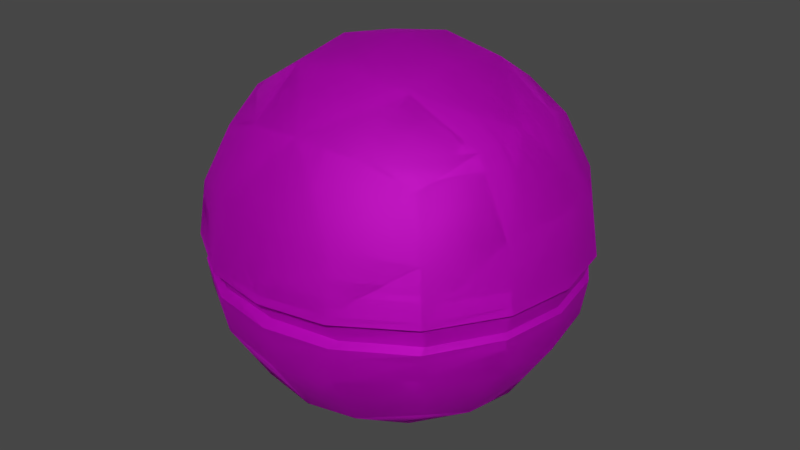# Source: loomballs.blend  (saved by Blender 3.4.6; exported with 4.5.12 LTS)
import bpy
from mathutils import Matrix  # noqa: F401  (used for matrix-valued properties, if any)

bpy.ops.wm.read_factory_settings(use_empty=True)
scene = bpy.context.scene
scene.name = 'Scene'

# ---- collections
col_loomball = bpy.data.collections.new('Loomball'); scene.collection.children.link(col_loomball)
col_loomball2 = bpy.data.collections.new('Loomball2'); scene.collection.children.link(col_loomball2)
col_loomball3 = bpy.data.collections.new('Loomball3'); scene.collection.children.link(col_loomball3)
col_reference = bpy.data.collections.new('Reference'); scene.collection.children.link(col_reference)
col_bake_collection = bpy.data.collections.new('Bake collection'); scene.collection.children.link(col_bake_collection)
col_player = bpy.data.collections.new('player')  # instanced only; not linked into the scene

# ---- images (referenced by path relative to the original .blend; pixels are not part of the script)
import os
ASSET_DIR = os.environ.get("B2B_ASSET_DIR", "")  # directory of the original .blend (textures are referenced by path, not embedded)
HERE = os.path.dirname(os.path.abspath(__file__))  # packed textures are extracted next to this script under _unpacked/

def load_image(name, relpath, width, height, colorspace="sRGB"):
    """Load a texture the original file referenced (path relative to the .blend, or extracted next to this script)."""
    p = next((c for c in (os.path.join(HERE, relpath), os.path.join(ASSET_DIR, relpath)) if relpath and os.path.exists(c)), "")
    if p:
        img = bpy.data.images.load(p, check_existing=True)
        img.name = name
    else:  # same state as the original file: an image datablock whose file is absent (Cycles renders it pink)
        img = bpy.data.images.new(name, width, height)
        img.source = "FILE"
        img.filepath = "//" + (relpath or name)
    img.colorspace_settings.name = colorspace
    return img
img_layer_dummy = load_image('LAYER_DUMMY', 'textures/LAYER_DUMMY.png', 1024, 1024, 'sRGB')
img_tex_loomball_layer1 = load_image('tex_loomball_layer1', 'textures/tex_loomball_layer1.png', 1024, 1024, 'sRGB')
img_tex_loomball_layer0 = load_image('tex_loomball_layer0', 'textures/tex_loomball_layer0.png', 1024, 1024, 'sRGB')
img_tex_loomball2_layer0 = load_image('tex_loomball2_layer0', 'textures/tex_loomball2_layer0.png', 1024, 1024, 'sRGB')
img_tex_loomball2_layer1 = load_image('tex_loomball2_layer1', 'textures/tex_loomball2_layer1.png', 1024, 1024, 'sRGB')
img_tex_loomball3_layer0 = load_image('tex_loomball3_layer0', 'textures/tex_loomball3_layer0.png', 1024, 1024, 'sRGB')
img_tex_loomball3_layer1 = load_image('tex_loomball3_layer1', 'textures/tex_loomball3_layer1.png', 1024, 1024, 'sRGB')
img_tex_loomball3_layer2 = load_image('tex_loomball3_layer2', 'textures/tex_loomball3_layer2.png', 1024, 1024, 'sRGB')

# ---- materials (node trees are filled in below, after node groups)
mat_material_001 = bpy.data.materials.new('Material.001')
mat_material_001.use_transparent_shadow = False
mat_material_002 = bpy.data.materials.new('Material.002')
mat_material_002.use_transparent_shadow = False
mat_material_003 = bpy.data.materials.new('Material.003')
mat_material_003.use_transparent_shadow = False

# ---- node groups
ng_auto_smooth = bpy.data.node_groups.new('Auto Smooth', 'GeometryNodeTree')
_s = ng_auto_smooth.interface.new_socket(name='Geometry', in_out='OUTPUT', socket_type='NodeSocketGeometry')
_s = ng_auto_smooth.interface.new_socket(name='Geometry', in_out='INPUT', socket_type='NodeSocketGeometry')
_s = ng_auto_smooth.interface.new_socket(name='Angle', in_out='INPUT', socket_type='NodeSocketFloat')
_s.subtype = 'ANGLE'
_s.min_value = 0.0
_s.max_value = 3.142
ng_auto_smooth.is_modifier = True
_N = ng_auto_smooth.nodes; _L = ng_auto_smooth.links
n0 = _N.new('NodeGroupOutput'); n0.name = 'Group Output'; n0.location = (480, -100)
n1 = _N.new('NodeGroupInput'); n1.name = 'Group Input'; n1.location = (-420, -300)
n2 = _N.new('NodeGroupInput'); n2.name = 'Group Input.001'; n2.location = (-60, -100)
n3 = _N.new('GeometryNodeSetShadeSmooth'); n3.name = 'Set Shade Smooth'; n3.location = (120, -100)
n3.domain = 'EDGE'
n4 = _N.new('GeometryNodeSetShadeSmooth'); n4.name = 'Set Shade Smooth.001'; n4.location = (300, -100)
n5 = _N.new('GeometryNodeInputMeshEdgeAngle'); n5.name = 'Edge Angle'; n5.location = (-420, -220)
n6 = _N.new('GeometryNodeInputEdgeSmooth'); n6.name = 'Is Edge Smooth'; n6.location = (-60, -160)
n7 = _N.new('GeometryNodeInputShadeSmooth'); n7.name = 'Is Face Smooth'; n7.location = (-240, -340)
n8 = _N.new('FunctionNodeBooleanMath'); n8.name = 'Boolean Math'; n8.location = (-60, -220)
n9 = _N.new('FunctionNodeCompare'); n9.name = 'Compare'; n9.location = (-240, -180)
n9.operation = 'LESS_EQUAL'
_L.new(n5.outputs[0], n9.inputs[0])
_L.new(n4.outputs[0], n0.inputs[0])
_L.new(n1.outputs[1], n9.inputs[1])
_L.new(n9.outputs[0], n8.inputs[0])
_L.new(n7.outputs[0], n8.inputs[1])
_L.new(n2.outputs[0], n3.inputs[0])
_L.new(n6.outputs[0], n3.inputs[1])
_L.new(n3.outputs[0], n4.inputs[0])
_L.new(n8.outputs[0], n3.inputs[2])
n0.is_active_output = True

# ---- material node trees
mat_material_001.use_nodes = True; mat_material_001.node_tree.nodes.clear()
_N = mat_material_001.node_tree.nodes; _L = mat_material_001.node_tree.links
n0 = _N.new('ShaderNodeTexImage'); n0.name = 'LAYER_DUMMY'; n0.location = (-95, -618)
n0.label = 'Dummy Image'
n0.mute = True
n0.hide = True
n0.image = img_layer_dummy
n1 = _N.new('ShaderNodeMixRGB'); n1.name = 'LAYER_MIX'; n1.location = (-605, 207)
n2 = _N.new('ShaderNodeMath'); n2.name = 'LAYER_MULT'; n2.location = (-605, 37)
n2.operation = 'MULTIPLY'
n2.inputs[1].default_value = 1.0
n3 = _N.new('ShaderNodeMath'); n3.name = 'LAYER_MASK'; n3.location = (-605, -113)
n3.label = 'Mask'
n3.hide = True
n3.operation = 'MULTIPLY'
n3.inputs[1].default_value = 1.0
n4 = _N.new('ShaderNodeMath'); n4.name = 'LAYER_ADD'; n4.location = (-605, 362)
n4.use_clamp = True
n4.inputs[0].default_value = 0.0
n5 = _N.new('ShaderNodeMixRGB'); n5.name = 'LAYER_MIX.001'; n5.location = (-425, 207)
n5.blend_type = 'DARKEN'
n6 = _N.new('ShaderNodeMath'); n6.name = 'LAYER_MULT.001'; n6.location = (-425, 37)
n6.operation = 'MULTIPLY'
n6.inputs[1].default_value = 1.0
n7 = _N.new('ShaderNodeMath'); n7.name = 'LAYER_MASK.001'; n7.location = (-425, -113)
n7.label = 'Mask'
n7.hide = True
n7.operation = 'MULTIPLY'
n7.inputs[1].default_value = 1.0
n8 = _N.new('ShaderNodeTexImage'); n8.name = 'LAYER_IMG.001'; n8.location = (-425, -266)
n8.image = img_tex_loomball_layer1
n9 = _N.new('ShaderNodeMath'); n9.name = 'LAYER_ADD.001'; n9.location = (-425, 362)
n9.use_clamp = True
n10 = _N.new('ShaderNodeTexImage'); n10.name = 'LAYER_IMG'; n10.location = (-605, -266)
n10.image = img_tex_loomball_layer0
n11 = _N.new('ShaderNodeMixShader'); n11.name = 'LAYER_MIX_SHADER'; n11.location = (157, 352)
n12 = _N.new('ShaderNodeBsdfTransparent'); n12.name = 'LAYER_TRANSPARENT'; n12.location = (-171, 292)
n13 = _N.new('ShaderNodeOutputMaterial'); n13.name = 'Material Output'; n13.location = (369, 295)
n14 = _N.new('ShaderNodeBsdfPrincipled'); n14.name = 'LAYER_DIFFUSE'; n14.location = (-95, 207)
n14.distribution = 'GGX'
n14.subsurface_method = 'RANDOM_WALK_SKIN'
n14.inputs[1].default_value = 0.6023
n14.inputs[2].default_value = 0.6818
n14.inputs[3].default_value = 1.45
n14.inputs[27].default_value = (0.0, 0.0, 0.0, 1.0)
n14.inputs[28].default_value = 1.0
_L.new(n12.outputs[0], n11.inputs[1])
_L.new(n14.outputs[0], n11.inputs[2])
_L.new(n2.outputs[0], n1.inputs[0])
_L.new(n3.outputs[0], n2.inputs[0])
_L.new(n10.outputs[0], n1.inputs[2])
_L.new(n10.outputs[1], n3.inputs[0])
_L.new(n2.outputs[0], n4.inputs[1])
_L.new(n6.outputs[0], n5.inputs[0])
_L.new(n7.outputs[0], n6.inputs[0])
_L.new(n8.outputs[0], n5.inputs[2])
_L.new(n8.outputs[1], n7.inputs[0])
_L.new(n6.outputs[0], n9.inputs[1])
_L.new(n1.outputs[0], n5.inputs[1])
_L.new(n4.outputs[0], n9.inputs[0])
_L.new(n14.outputs[0], n13.inputs[0])
_L.new(n5.outputs[0], n14.inputs[0])
_L.new(n9.outputs[0], n11.inputs[0])
n13.is_active_output = True
mat_material_002.use_nodes = True; mat_material_002.node_tree.nodes.clear()
_N = mat_material_002.node_tree.nodes; _L = mat_material_002.node_tree.links
n0 = _N.new('ShaderNodeTexImage'); n0.name = 'LAYER_DUMMY'; n0.location = (-95, -618)
n0.label = 'Dummy Image'
n0.mute = True
n0.hide = True
n0.image = img_layer_dummy
n1 = _N.new('ShaderNodeMixRGB'); n1.name = 'LAYER_MIX'; n1.location = (-785, 207)
n2 = _N.new('ShaderNodeMath'); n2.name = 'LAYER_MULT'; n2.location = (-785, 37)
n2.operation = 'MULTIPLY'
n2.inputs[1].default_value = 1.0
n3 = _N.new('ShaderNodeMath'); n3.name = 'LAYER_MASK'; n3.location = (-785, -113)
n3.label = 'Mask'
n3.hide = True
n3.operation = 'MULTIPLY'
n3.inputs[1].default_value = 1.0
n4 = _N.new('ShaderNodeMath'); n4.name = 'LAYER_ADD'; n4.location = (-785, 362)
n4.use_clamp = True
n4.inputs[0].default_value = 0.0
n5 = _N.new('ShaderNodeMixRGB'); n5.name = 'LAYER_MIX.001'; n5.location = (-425, 207)
n5.blend_type = 'DARKEN'
n6 = _N.new('ShaderNodeMath'); n6.name = 'LAYER_MULT.001'; n6.location = (-425, 37)
n6.operation = 'MULTIPLY'
n6.inputs[1].default_value = 1.0
n7 = _N.new('ShaderNodeMath'); n7.name = 'LAYER_MASK.001'; n7.location = (-425, -113)
n7.label = 'Mask'
n7.hide = True
n7.operation = 'MULTIPLY'
n7.inputs[1].default_value = 1.0
n8 = _N.new('ShaderNodeTexImage'); n8.name = 'LAYER_IMG.001'; n8.location = (-425, -266)
n8.image = img_tex_loomball_layer1
n9 = _N.new('ShaderNodeMath'); n9.name = 'LAYER_ADD.001'; n9.location = (-425, 362)
n9.use_clamp = True
n10 = _N.new('ShaderNodeTexImage'); n10.name = 'LAYER_IMG'; n10.location = (-785, -266)
n10.image = img_tex_loomball2_layer0
n11 = _N.new('ShaderNodeMixShader'); n11.name = 'LAYER_MIX_SHADER'; n11.location = (157, 352)
n12 = _N.new('ShaderNodeBsdfTransparent'); n12.name = 'LAYER_TRANSPARENT'; n12.location = (-171, 292)
n13 = _N.new('ShaderNodeOutputMaterial'); n13.name = 'Material Output'; n13.location = (369, 295)
n14 = _N.new('ShaderNodeBsdfPrincipled'); n14.name = 'LAYER_DIFFUSE'; n14.location = (-95, 207)
n14.distribution = 'GGX'
n14.subsurface_method = 'RANDOM_WALK_SKIN'
n14.inputs[1].default_value = 0.6023
n14.inputs[2].default_value = 0.6818
n14.inputs[3].default_value = 1.45
n14.inputs[27].default_value = (0.0, 0.0, 0.0, 1.0)
n14.inputs[28].default_value = 1.0
n15 = _N.new('ShaderNodeMixRGB'); n15.name = 'LAYER_MIX.003'; n15.location = (-605, 207)
n16 = _N.new('ShaderNodeMath'); n16.name = 'LAYER_MULT.003'; n16.location = (-605, 37)
n16.operation = 'MULTIPLY'
n16.inputs[1].default_value = 1.0
n17 = _N.new('ShaderNodeMath'); n17.name = 'LAYER_MASK.003'; n17.location = (-605, -113)
n17.label = 'Mask'
n17.hide = True
n17.operation = 'MULTIPLY'
n17.inputs[1].default_value = 1.0
n18 = _N.new('ShaderNodeTexImage'); n18.name = 'LAYER_IMG.003'; n18.location = (-605, -266)
n18.image = img_tex_loomball2_layer1
n19 = _N.new('ShaderNodeMath'); n19.name = 'LAYER_ADD.003'; n19.location = (-605, 362)
n19.use_clamp = True
_L.new(n12.outputs[0], n11.inputs[1])
_L.new(n14.outputs[0], n11.inputs[2])
_L.new(n2.outputs[0], n1.inputs[0])
_L.new(n3.outputs[0], n2.inputs[0])
_L.new(n10.outputs[0], n1.inputs[2])
_L.new(n10.outputs[1], n3.inputs[0])
_L.new(n2.outputs[0], n4.inputs[1])
_L.new(n6.outputs[0], n5.inputs[0])
_L.new(n7.outputs[0], n6.inputs[0])
_L.new(n8.outputs[0], n5.inputs[2])
_L.new(n8.outputs[1], n7.inputs[0])
_L.new(n6.outputs[0], n9.inputs[1])
_L.new(n14.outputs[0], n13.inputs[0])
_L.new(n16.outputs[0], n15.inputs[0])
_L.new(n17.outputs[0], n16.inputs[0])
_L.new(n18.outputs[0], n15.inputs[2])
_L.new(n18.outputs[1], n17.inputs[0])
_L.new(n16.outputs[0], n19.inputs[1])
_L.new(n15.outputs[0], n5.inputs[1])
_L.new(n1.outputs[0], n15.inputs[1])
_L.new(n19.outputs[0], n9.inputs[0])
_L.new(n4.outputs[0], n19.inputs[0])
_L.new(n5.outputs[0], n14.inputs[0])
_L.new(n9.outputs[0], n11.inputs[0])
n13.is_active_output = True
mat_material_003.use_nodes = True; mat_material_003.node_tree.nodes.clear()
_N = mat_material_003.node_tree.nodes; _L = mat_material_003.node_tree.links
n0 = _N.new('ShaderNodeTexImage'); n0.name = 'LAYER_DUMMY'; n0.location = (-95, -618)
n0.label = 'Dummy Image'
n0.mute = True
n0.hide = True
n0.image = img_layer_dummy
n1 = _N.new('ShaderNodeMixRGB'); n1.name = 'LAYER_MIX'; n1.location = (-965, 207)
n2 = _N.new('ShaderNodeMath'); n2.name = 'LAYER_MULT'; n2.location = (-965, 37)
n2.operation = 'MULTIPLY'
n2.inputs[1].default_value = 1.0
n3 = _N.new('ShaderNodeMath'); n3.name = 'LAYER_MASK'; n3.location = (-965, -113)
n3.label = 'Mask'
n3.hide = True
n3.operation = 'MULTIPLY'
n3.inputs[1].default_value = 1.0
n4 = _N.new('ShaderNodeMath'); n4.name = 'LAYER_ADD'; n4.location = (-965, 362)
n4.use_clamp = True
n4.inputs[0].default_value = 0.0
n5 = _N.new('ShaderNodeMixRGB'); n5.name = 'LAYER_MIX.001'; n5.location = (-425, 207)
n5.blend_type = 'DARKEN'
n6 = _N.new('ShaderNodeMath'); n6.name = 'LAYER_MULT.001'; n6.location = (-425, 37)
n6.operation = 'MULTIPLY'
n6.inputs[1].default_value = 1.0
n7 = _N.new('ShaderNodeMath'); n7.name = 'LAYER_MASK.001'; n7.location = (-425, -113)
n7.label = 'Mask'
n7.hide = True
n7.operation = 'MULTIPLY'
n7.inputs[1].default_value = 1.0
n8 = _N.new('ShaderNodeTexImage'); n8.name = 'LAYER_IMG.001'; n8.location = (-425, -266)
n8.image = img_tex_loomball_layer1
n9 = _N.new('ShaderNodeMath'); n9.name = 'LAYER_ADD.001'; n9.location = (-425, 362)
n9.use_clamp = True
n10 = _N.new('ShaderNodeTexImage'); n10.name = 'LAYER_IMG'; n10.location = (-965, -266)
n10.image = img_tex_loomball3_layer0
n11 = _N.new('ShaderNodeMixShader'); n11.name = 'LAYER_MIX_SHADER'; n11.location = (157, 352)
n12 = _N.new('ShaderNodeBsdfTransparent'); n12.name = 'LAYER_TRANSPARENT'; n12.location = (-171, 292)
n13 = _N.new('ShaderNodeOutputMaterial'); n13.name = 'Material Output'; n13.location = (369, 295)
n14 = _N.new('ShaderNodeBsdfPrincipled'); n14.name = 'LAYER_DIFFUSE'; n14.location = (-95, 207)
n14.distribution = 'GGX'
n14.subsurface_method = 'RANDOM_WALK_SKIN'
n14.inputs[1].default_value = 0.6023
n14.inputs[2].default_value = 0.6818
n14.inputs[3].default_value = 1.45
n14.inputs[27].default_value = (0.0, 0.0, 0.0, 1.0)
n14.inputs[28].default_value = 1.0
n15 = _N.new('ShaderNodeMixRGB'); n15.name = 'LAYER_MIX.004'; n15.location = (-785, 207)
n16 = _N.new('ShaderNodeMath'); n16.name = 'LAYER_MULT.004'; n16.location = (-785, 37)
n16.operation = 'MULTIPLY'
n16.inputs[1].default_value = 0.5385
n17 = _N.new('ShaderNodeMath'); n17.name = 'LAYER_MASK.004'; n17.location = (-785, -113)
n17.label = 'Mask'
n17.hide = True
n17.operation = 'MULTIPLY'
n17.inputs[1].default_value = 1.0
n18 = _N.new('ShaderNodeTexImage'); n18.name = 'LAYER_IMG.004'; n18.location = (-785, -266)
n18.image = img_tex_loomball3_layer1
n19 = _N.new('ShaderNodeMath'); n19.name = 'LAYER_ADD.004'; n19.location = (-785, 362)
n19.use_clamp = True
n20 = _N.new('ShaderNodeMixRGB'); n20.name = 'LAYER_MIX.003'; n20.location = (-605, 207)
n21 = _N.new('ShaderNodeMath'); n21.name = 'LAYER_MULT.003'; n21.location = (-605, 37)
n21.operation = 'MULTIPLY'
n21.inputs[1].default_value = 1.0
n22 = _N.new('ShaderNodeMath'); n22.name = 'LAYER_MASK.003'; n22.location = (-605, -113)
n22.label = 'Mask'
n22.hide = True
n22.operation = 'MULTIPLY'
n22.inputs[1].default_value = 1.0
n23 = _N.new('ShaderNodeTexImage'); n23.name = 'LAYER_IMG.003'; n23.location = (-605, -266)
n23.image = img_tex_loomball3_layer2
n24 = _N.new('ShaderNodeMath'); n24.name = 'LAYER_ADD.003'; n24.location = (-605, 362)
n24.use_clamp = True
_L.new(n12.outputs[0], n11.inputs[1])
_L.new(n14.outputs[0], n11.inputs[2])
_L.new(n2.outputs[0], n1.inputs[0])
_L.new(n3.outputs[0], n2.inputs[0])
_L.new(n10.outputs[0], n1.inputs[2])
_L.new(n10.outputs[1], n3.inputs[0])
_L.new(n2.outputs[0], n4.inputs[1])
_L.new(n6.outputs[0], n5.inputs[0])
_L.new(n7.outputs[0], n6.inputs[0])
_L.new(n8.outputs[0], n5.inputs[2])
_L.new(n8.outputs[1], n7.inputs[0])
_L.new(n6.outputs[0], n9.inputs[1])
_L.new(n14.outputs[0], n13.inputs[0])
_L.new(n16.outputs[0], n15.inputs[0])
_L.new(n17.outputs[0], n16.inputs[0])
_L.new(n18.outputs[0], n15.inputs[2])
_L.new(n18.outputs[1], n17.inputs[0])
_L.new(n16.outputs[0], n19.inputs[1])
_L.new(n21.outputs[0], n20.inputs[0])
_L.new(n22.outputs[0], n21.inputs[0])
_L.new(n23.outputs[0], n20.inputs[2])
_L.new(n23.outputs[1], n22.inputs[0])
_L.new(n21.outputs[0], n24.inputs[1])
_L.new(n1.outputs[0], n15.inputs[1])
_L.new(n20.outputs[0], n5.inputs[1])
_L.new(n15.outputs[0], n20.inputs[1])
_L.new(n24.outputs[0], n9.inputs[0])
_L.new(n19.outputs[0], n24.inputs[0])
_L.new(n4.outputs[0], n19.inputs[0])
_L.new(n5.outputs[0], n14.inputs[0])
_L.new(n9.outputs[0], n11.inputs[0])
n13.is_active_output = True

# ---- world
world_world = bpy.data.worlds.new('World'); scene.world = world_world
world_world.use_nodes = True; world_world.node_tree.nodes.clear()
_N = world_world.node_tree.nodes; _L = world_world.node_tree.links
n0 = _N.new('ShaderNodeOutputWorld'); n0.name = 'World Output'; n0.location = (300, 300)
n1 = _N.new('ShaderNodeBackground'); n1.name = 'Background'; n1.location = (10, 300)
n1.inputs[0].default_value = (0.05088, 0.05088, 0.05088, 1.0)
_L.new(n1.outputs[0], n0.inputs[0])
n0.is_active_output = True
world_world.color = (0.05088, 0.05088, 0.05088)
world_world.use_sun_shadow = False
world_world.sun_shadow_jitter_overblur = 0.0

# ---- meshes
me_roundcube = bpy.data.meshes.new('Roundcube')
me_roundcube.from_pydata([(0.0, 0.9192, -0.9192), (-0.3753, 0.8801, -0.8801), (0.0, 1.216, -0.4596), (-0.4401, 1.141, -0.4401), (0.0, 1.3, 0.0), (-0.4729, 1.143, -0.03267), (0.0, 1.216, 0.4596), (-0.4401, 1.141, 0.4401), (-0.7506, 0.7506, -0.7506), (-0.8801, 0.3753, -0.8801), (-0.9192, 0.0, -0.9192), (-0.8801, 0.8801, -0.3753), (-1.141, 0.4401, -0.4401), (-1.216, 0.0, -0.4596), (-0.9192, 0.9192, 0.0), (-1.184, 0.4319, -0.03267), (-1.3, 0.0, 0.0), (0.0, -1.29, 0.05408), (-0.8801, 0.8801, 0.3753), (-1.141, 0.4401, 0.4401), (-1.216, 0.0, 0.4596), (-1.207, -0.4573, 0.05178), (-0.4573, -1.207, 0.05178), (-0.9146, -0.9146, 0.04416), (-1.169, -0.4472, -0.2593), (-0.4472, -1.169, -0.2593), (-0.8944, -0.8944, -0.2401), (0.0, -1.247, -0.2651), (-0.4669, -1.117, -0.1504), (-0.8927, -0.8517, -0.1504), (-1.158, -0.426, -0.1504), (0.0, 0.0, -1.3), (-0.4596, 0.0, -1.216), (0.0, 0.4596, -1.216), (-0.4401, 0.4401, -1.141), (-1.216, -0.4596, 0.0), (0.0, 0.9192, 0.9192), (-0.3753, 0.8801, 0.8801), (-0.7506, 0.7506, 0.7506), (-0.905, -0.864, -0.03274), (0.0, 0.4596, 1.216), (-0.4401, 0.4401, 1.141), (-0.8801, 0.3753, 0.8801), (0.0, 0.0, 1.3), (-0.4596, 0.0, 1.216), (-0.9192, 0.0, 0.9192), (-0.4596, -1.216, 0.0), (0.0, -1.216, -0.03257), (0.0, -1.188, -0.1505), (-1.18, -0.4502, -0.1831), (-0.4502, -1.18, -0.1831), (-0.9004, -0.9004, -0.1831), (0.0, -1.26, -0.1831), (-0.8801, -0.3753, 0.8801), (-0.4401, -0.4401, 1.141), (0.0, -0.4596, 1.216), (0.0, 1.26, -0.1831), (-0.9004, 0.9004, -0.1831), (-1.26, 0.0, -0.1831), (-0.7506, -0.7506, 0.7506), (-0.3753, -0.8801, 0.8801), (-0.4502, 1.18, -0.1831), (-1.18, 0.4502, -0.1831), (0.0, -0.9192, 0.9192), (-0.4401, -0.4401, -1.141), (0.0, 1.188, -0.1505), (0.0, 1.216, -0.03257), (-0.4596, 1.216, 0.0), (-0.905, 0.864, -0.03274), (-1.216, 0.4596, 0.0), (-1.262, 1.144e-09, -0.03258), (0.0, -0.4596, -1.216), (-1.141, -0.4401, 0.4401), (-0.8801, -0.8801, 0.3753), (-1.184, -0.4319, -0.03267), (-1.233, 1.144e-09, -0.1505), (-1.158, 0.426, -0.1504), (-0.8927, 0.8517, -0.1504), (-0.4669, 1.117, -0.1504), (-0.9192, -0.9192, 0.0), (-1.141, -0.4401, -0.4401), (-0.8801, -0.8801, -0.3753), (-0.8801, -0.3753, -0.8801), (0.0, 1.247, -0.2651), (-0.8944, 0.8944, -0.2401), (-1.247, 0.0, -0.2651), (-0.7506, -0.7506, -0.7506), (-0.4401, -1.141, 0.4401), (-0.4472, 1.169, -0.2593), (-1.169, 0.4472, -0.2593), (0.0, -1.216, 0.4596), (-0.4729, -1.143, -0.03267), (-0.9146, 0.9146, 0.04416), (-1.29, 0.0, 0.05408), (0.0, -1.3, 0.0), (-0.4573, 1.207, 0.05178), (-1.207, 0.4573, 0.05178), (-0.4401, -1.141, -0.4401), (0.0, -1.216, -0.4596), (0.0, 1.29, 0.05408), (-0.3753, -0.8801, -0.8801), (0.0, -0.9192, -0.9192)], [], [(0, 1, 3, 2), (1, 8, 11, 3), (65, 78, 5, 66), (78, 77, 68, 5), (95, 92, 18, 7), (95, 99, 4, 67), (7, 18, 38, 37), (8, 9, 12, 11), (9, 10, 13, 12), (77, 76, 15, 68), (76, 75, 70, 15), (92, 96, 19, 18), (96, 93, 20, 19), (18, 19, 42, 38), (19, 20, 45, 42), (46, 22, 23, 79), (87, 22, 17, 90), (79, 23, 21, 35), (35, 21, 93, 16), (80, 24, 85, 13), (31, 32, 34, 33), (32, 10, 9, 34), (33, 34, 1, 0), (34, 9, 8, 1), (36, 37, 41, 40), (37, 38, 42, 41), (81, 26, 24, 80), (40, 41, 44, 43), (41, 42, 45, 44), (97, 25, 26, 81), (98, 27, 25, 97), (28, 50, 52, 48), (29, 51, 50, 28), (30, 49, 51, 29), (75, 58, 49, 30), (74, 35, 16, 70), (91, 46, 79, 39), (39, 79, 35, 74), (47, 94, 46, 91), (7, 37, 36, 6), (27, 52, 50, 25), (25, 50, 51, 26), (26, 51, 49, 24), (24, 49, 58, 85), (89, 85, 58, 62), (84, 89, 62, 57), (88, 84, 57, 61), (83, 88, 61, 56), (66, 5, 67, 4), (68, 15, 69, 14), (87, 90, 63, 60), (54, 44, 45, 53), (5, 68, 14, 67), (15, 70, 16, 69), (55, 43, 44, 54), (60, 54, 53, 59), (63, 55, 54, 60), (64, 100, 86, 82), (71, 101, 100, 64), (32, 64, 82, 10), (75, 76, 62, 58), (76, 77, 57, 62), (77, 78, 61, 57), (78, 65, 56, 61), (31, 71, 64, 32), (72, 53, 45, 20), (73, 59, 53, 72), (21, 72, 20, 93), (23, 73, 72, 21), (30, 74, 70, 75), (2, 3, 88, 83), (3, 11, 84, 88), (11, 12, 89, 84), (12, 13, 85, 89), (29, 39, 74, 30), (82, 80, 13, 10), (86, 81, 80, 82), (87, 60, 59, 73), (22, 46, 94, 17), (22, 87, 73, 23), (28, 91, 39, 29), (48, 47, 91, 28), (100, 97, 81, 86), (69, 16, 93, 96), (14, 69, 96, 92), (7, 6, 99, 95), (67, 14, 92, 95), (101, 98, 97, 100)])
me_roundcube.polygons.foreach_set('use_smooth', [True] * 88)
_uv = me_roundcube.uv_layers.new(name='UVMap')
_uv.uv.foreach_set('vector', [0.7159, 0.6349, 0.6605, 0.5766, 0.5725, 0.6234, 0.6112, 0.7063, 0.6605, 0.5766, 0.6051, 0.5208, 0.5334, 0.538, 0.5725, 0.6234, 0.974, 0.7644, 0.9487, 0.6759, 0.926, 0.682, 0.9515, 0.7717, 0.9487, 0.6759, 0.9302, 0.58, 0.9073, 0.5836, 0.926, 0.682, 0.1815, 0.1213, 0.1233, 0.2067, 0.1754, 0.2375, 0.2419, 0.1687, 0.1815, 0.1213, 0.2368, 0.04114, 0.2266, 0.03393, 0.1727, 0.1151, 0.2419, 0.1687, 0.1754, 0.2375, 0.2383, 0.2775, 0.3095, 0.244, 0.6051, 0.5208, 0.622, 0.449, 0.5319, 0.4464, 0.5334, 0.538, 0.622, 0.449, 0.6343, 0.3842, 0.5414, 0.3676, 0.5319, 0.4464, 0.9302, 0.58, 0.9182, 0.483, 0.8947, 0.4843, 0.9073, 0.5836, 0.9182, 0.483, 0.9147, 0.3988, 0.8911, 0.3988, 0.8947, 0.4843, 0.1233, 0.2067, 0.07816, 0.2986, 0.146, 0.3231, 0.1754, 0.2375, 0.07816, 0.2986, 0.05362, 0.3854, 0.1294, 0.3987, 0.146, 0.3231, 0.1754, 0.2375, 0.146, 0.3231, 0.2302, 0.3504, 0.2383, 0.2775, 0.146, 0.3231, 0.1294, 0.3987, 0.2199, 0.4147, 0.2302, 0.3504, 0.07341, 0.6802, 0.08374, 0.6773, 0.0582, 0.5773, 0.04987, 0.5788, 0.1568, 0.6534, 0.08374, 0.6773, 0.1084, 0.7716, 0.1992, 0.7385, 0.04987, 0.5788, 0.0582, 0.5773, 0.04709, 0.4754, 0.03659, 0.4755, 0.03659, 0.4755, 0.04709, 0.4754, 0.05362, 0.3854, 0.04239, 0.3835, 0.5599, 0.2904, 0.5284, 0.278, 0.5046, 0.361, 0.5414, 0.3676, 0.8391, 0.4209, 0.7325, 0.4018, 0.7092, 0.4869, 0.798, 0.532, 0.7325, 0.4018, 0.6343, 0.3842, 0.622, 0.449, 0.7092, 0.4869, 0.798, 0.532, 0.7092, 0.4869, 0.6605, 0.5766, 0.7159, 0.6349, 0.7092, 0.4869, 0.622, 0.449, 0.6051, 0.5208, 0.6605, 0.5766, 0.3826, 0.209, 0.3095, 0.244, 0.3243, 0.3446, 0.4225, 0.3334, 0.3095, 0.244, 0.2383, 0.2775, 0.2302, 0.3504, 0.3243, 0.3446, 0.593, 0.2049, 0.5724, 0.1915, 0.5284, 0.278, 0.5599, 0.2904, 0.4225, 0.3334, 0.3243, 0.3446, 0.317, 0.4317, 0.4225, 0.4503, 0.3243, 0.3446, 0.2302, 0.3504, 0.2199, 0.4147, 0.317, 0.4317, 0.6593, 0.1384, 0.6327, 0.1159, 0.5724, 0.1915, 0.593, 0.2049, 0.7243, 0.07411, 0.6911, 0.04523, 0.6327, 0.1159, 0.6593, 0.1384, 0.607, 0.1059, 0.6213, 0.1067, 0.6768, 0.03383, 0.6614, 0.02601, 0.5518, 0.1851, 0.563, 0.1854, 0.6213, 0.1067, 0.607, 0.1059, 0.5054, 0.2719, 0.5146, 0.2725, 0.563, 0.1854, 0.5518, 0.1851, 0.4799, 0.3566, 0.4881, 0.358, 0.5146, 0.2725, 0.5054, 0.2719, 0.02601, 0.4728, 0.03659, 0.4755, 0.04239, 0.3835, 0.03252, 0.3817, 0.05775, 0.6752, 0.07341, 0.6802, 0.04987, 0.5788, 0.03764, 0.5749, 0.03764, 0.5749, 0.04987, 0.5788, 0.03659, 0.4755, 0.02601, 0.4728, 0.07568, 0.7758, 0.09637, 0.7748, 0.07341, 0.6802, 0.05775, 0.6752, 0.2419, 0.1687, 0.3095, 0.244, 0.3826, 0.209, 0.3109, 0.1032, 0.6911, 0.04523, 0.6768, 0.03383, 0.6213, 0.1067, 0.6327, 0.1159, 0.6327, 0.1159, 0.6213, 0.1067, 0.563, 0.1854, 0.5724, 0.1915, 0.5724, 0.1915, 0.563, 0.1854, 0.5146, 0.2725, 0.5284, 0.278, 0.5284, 0.278, 0.5146, 0.2725, 0.4881, 0.358, 0.5046, 0.361, 0.4981, 0.4471, 0.5046, 0.361, 0.4881, 0.358, 0.4833, 0.4474, 0.5094, 0.5434, 0.4981, 0.4471, 0.4833, 0.4474, 0.4985, 0.5459, 0.5398, 0.6353, 0.5094, 0.5434, 0.4985, 0.5459, 0.5259, 0.64, 0.5701, 0.7219, 0.5398, 0.6353, 0.5259, 0.64, 0.5527, 0.7276, 0.2074, 0.02601, 0.1563, 0.1144, 0.1727, 0.1151, 0.2266, 0.03393, 0.1032, 0.2019, 0.05746, 0.2939, 0.06831, 0.295, 0.116, 0.2024, 0.1568, 0.6534, 0.1992, 0.7385, 0.3027, 0.6634, 0.246, 0.6056, 0.2941, 0.5161, 0.317, 0.4317, 0.2199, 0.4147, 0.2077, 0.4786, 0.1563, 0.1144, 0.1032, 0.2019, 0.116, 0.2024, 0.1727, 0.1151, 0.05746, 0.2939, 0.03252, 0.3817, 0.04239, 0.3835, 0.06831, 0.295, 0.3826, 0.5602, 0.4225, 0.4503, 0.317, 0.4317, 0.2941, 0.5161, 0.246, 0.6056, 0.2941, 0.5161, 0.2077, 0.4786, 0.1904, 0.5498, 0.3027, 0.6634, 0.3826, 0.5602, 0.2941, 0.5161, 0.246, 0.6056, 0.7401, 0.3138, 0.7256, 0.2129, 0.6543, 0.246, 0.6452, 0.3192, 0.8391, 0.3024, 0.7978, 0.1773, 0.7256, 0.2129, 0.7401, 0.3138, 0.7325, 0.4018, 0.7401, 0.3138, 0.6452, 0.3192, 0.6343, 0.3842, 0.4799, 0.3566, 0.4745, 0.4448, 0.4833, 0.4474, 0.4881, 0.358, 0.4745, 0.4448, 0.4879, 0.5423, 0.4985, 0.5459, 0.4833, 0.4474, 0.4879, 0.5423, 0.5122, 0.6358, 0.5259, 0.64, 0.4985, 0.5459, 0.5122, 0.6358, 0.5355, 0.7296, 0.5527, 0.7276, 0.5259, 0.64, 0.8391, 0.4209, 0.8391, 0.3024, 0.7401, 0.3138, 0.7325, 0.4018, 0.1192, 0.4755, 0.2077, 0.4786, 0.2199, 0.4147, 0.1294, 0.3987, 0.1177, 0.566, 0.1904, 0.5498, 0.2077, 0.4786, 0.1192, 0.4755, 0.04709, 0.4754, 0.1192, 0.4755, 0.1294, 0.3987, 0.05362, 0.3854, 0.0582, 0.5773, 0.1177, 0.566, 0.1192, 0.4755, 0.04709, 0.4754, 0.9182, 0.3146, 0.8947, 0.3134, 0.8911, 0.3988, 0.9147, 0.3988, 0.6112, 0.7063, 0.5725, 0.6234, 0.5398, 0.6353, 0.5701, 0.7219, 0.5725, 0.6234, 0.5334, 0.538, 0.5094, 0.5434, 0.5398, 0.6353, 0.5334, 0.538, 0.5319, 0.4464, 0.4981, 0.4471, 0.5094, 0.5434, 0.5319, 0.4464, 0.5414, 0.3676, 0.5046, 0.361, 0.4981, 0.4471, 0.9302, 0.2177, 0.9073, 0.2141, 0.8947, 0.3134, 0.9182, 0.3146, 0.6452, 0.3192, 0.5599, 0.2904, 0.5414, 0.3676, 0.6343, 0.3842, 0.6543, 0.246, 0.593, 0.2049, 0.5599, 0.2904, 0.6452, 0.3192, 0.1568, 0.6534, 0.246, 0.6056, 0.1904, 0.5498, 0.1177, 0.566, 0.08374, 0.6773, 0.07341, 0.6802, 0.09637, 0.7748, 0.1084, 0.7716, 0.08374, 0.6773, 0.1568, 0.6534, 0.1177, 0.566, 0.0582, 0.5773, 0.9487, 0.1217, 0.926, 0.1157, 0.9073, 0.2141, 0.9302, 0.2177, 0.974, 0.03328, 0.9515, 0.02601, 0.926, 0.1157, 0.9487, 0.1217, 0.7256, 0.2129, 0.6593, 0.1384, 0.593, 0.2049, 0.6543, 0.246, 0.06831, 0.295, 0.04239, 0.3835, 0.05362, 0.3854, 0.07816, 0.2986, 0.116, 0.2024, 0.06831, 0.295, 0.07816, 0.2986, 0.1233, 0.2067, 0.2419, 0.1687, 0.3109, 0.1032, 0.2368, 0.04114, 0.1815, 0.1213, 0.1727, 0.1151, 0.116, 0.2024, 0.1233, 0.2067, 0.1815, 0.1213, 0.7978, 0.1773, 0.7243, 0.07411, 0.6593, 0.1384, 0.7256, 0.2129])
me_roundcube.materials.append(mat_material_001)
me_roundcube.update()
me_roundcube_003 = bpy.data.meshes.new('Roundcube.003')
me_roundcube_003.from_pydata([(0.0, 0.9192, -0.9192), (-0.3753, 0.8801, -0.8801), (0.0, 1.216, -0.4596), (-0.4401, 1.141, -0.4401), (0.0, 1.3, 0.0), (-0.4729, 1.143, -0.03267), (0.0, 1.216, 0.4596), (-0.4401, 1.141, 0.4401), (-0.7506, 0.7506, -0.7506), (-0.8801, 0.3753, -0.8801), (-0.9192, 0.0, -0.9192), (-0.8801, 0.8801, -0.3753), (-1.141, 0.4401, -0.4401), (-1.216, 0.0, -0.4596), (-0.9192, 0.9192, 0.0), (-1.184, 0.4319, -0.03267), (-1.3, 0.0, 0.0), (0.0, -1.29, 0.05408), (-0.8801, 0.8801, 0.3753), (-1.141, 0.4401, 0.4401), (-1.216, 0.0, 0.4596), (-1.207, -0.4573, 0.05178), (-0.4573, -1.207, 0.05178), (-0.9146, -0.9146, 0.04416), (-1.169, -0.4472, -0.2593), (-0.4472, -1.169, -0.2593), (-0.8944, -0.8944, -0.2401), (0.0, -1.247, -0.2651), (-0.4669, -1.117, -0.1504), (-0.8927, -0.8517, -0.1504), (-1.158, -0.426, -0.1504), (0.0, 0.0, -1.3), (-0.4596, 0.0, -1.216), (0.0, 0.4596, -1.216), (-0.4401, 0.4401, -1.141), (-1.216, -0.4596, 0.0), (0.0, 0.9192, 0.9192), (-0.3753, 0.8801, 0.8801), (-0.7506, 0.7506, 0.7506), (-0.905, -0.864, -0.03274), (0.0, 0.4596, 1.216), (-0.4401, 0.4401, 1.141), (-0.8801, 0.3753, 0.8801), (0.0, 0.0, 1.3), (-0.4596, 0.0, 1.216), (-0.9192, 0.0, 0.9192), (-0.4596, -1.216, 0.0), (0.0, -1.216, -0.03257), (0.0, -1.188, -0.1505), (-1.18, -0.4502, -0.1831), (-0.4502, -1.18, -0.1831), (-0.9004, -0.9004, -0.1831), (0.0, -1.26, -0.1831), (-0.8801, -0.3753, 0.8801), (-0.4401, -0.4401, 1.141), (0.0, -0.4596, 1.216), (0.0, 1.26, -0.1831), (-0.9004, 0.9004, -0.1831), (-1.26, 0.0, -0.1831), (-0.7506, -0.7506, 0.7506), (-0.3753, -0.8801, 0.8801), (-0.4502, 1.18, -0.1831), (-1.18, 0.4502, -0.1831), (0.0, -0.9192, 0.9192), (-0.4401, -0.4401, -1.141), (0.0, 1.188, -0.1505), (0.0, 1.216, -0.03257), (-0.4596, 1.216, 0.0), (-0.905, 0.864, -0.03274), (-1.216, 0.4596, 0.0), (-1.262, 1.144e-09, -0.03258), (0.0, -0.4596, -1.216), (-1.141, -0.4401, 0.4401), (-0.8801, -0.8801, 0.3753), (-1.184, -0.4319, -0.03267), (-1.233, 1.144e-09, -0.1505), (-1.158, 0.426, -0.1504), (-0.8927, 0.8517, -0.1504), (-0.4669, 1.117, -0.1504), (-0.9192, -0.9192, 0.0), (-1.141, -0.4401, -0.4401), (-0.8801, -0.8801, -0.3753), (-0.8801, -0.3753, -0.8801), (0.0, 1.247, -0.2651), (-0.8944, 0.8944, -0.2401), (-1.247, 0.0, -0.2651), (-0.7506, -0.7506, -0.7506), (-0.4401, -1.141, 0.4401), (-0.4472, 1.169, -0.2593), (-1.169, 0.4472, -0.2593), (0.0, -1.216, 0.4596), (-0.4729, -1.143, -0.03267), (-0.9146, 0.9146, 0.04416), (-1.29, 0.0, 0.05408), (0.0, -1.3, 0.0), (-0.4573, 1.207, 0.05178), (-1.207, 0.4573, 0.05178), (-0.4401, -1.141, -0.4401), (0.0, -1.216, -0.4596), (0.0, 1.29, 0.05408), (-0.3753, -0.8801, -0.8801), (0.0, -0.9192, -0.9192)], [], [(0, 1, 3, 2), (1, 8, 11, 3), (65, 78, 5, 66), (78, 77, 68, 5), (95, 92, 18, 7), (95, 99, 4, 67), (7, 18, 38, 37), (8, 9, 12, 11), (9, 10, 13, 12), (77, 76, 15, 68), (76, 75, 70, 15), (92, 96, 19, 18), (96, 93, 20, 19), (18, 19, 42, 38), (19, 20, 45, 42), (46, 22, 23, 79), (87, 22, 17, 90), (79, 23, 21, 35), (35, 21, 93, 16), (80, 24, 85, 13), (31, 32, 34, 33), (32, 10, 9, 34), (33, 34, 1, 0), (34, 9, 8, 1), (36, 37, 41, 40), (37, 38, 42, 41), (81, 26, 24, 80), (40, 41, 44, 43), (41, 42, 45, 44), (97, 25, 26, 81), (98, 27, 25, 97), (28, 50, 52, 48), (29, 51, 50, 28), (30, 49, 51, 29), (75, 58, 49, 30), (74, 35, 16, 70), (91, 46, 79, 39), (39, 79, 35, 74), (47, 94, 46, 91), (7, 37, 36, 6), (27, 52, 50, 25), (25, 50, 51, 26), (26, 51, 49, 24), (24, 49, 58, 85), (89, 85, 58, 62), (84, 89, 62, 57), (88, 84, 57, 61), (83, 88, 61, 56), (66, 5, 67, 4), (68, 15, 69, 14), (87, 90, 63, 60), (54, 44, 45, 53), (5, 68, 14, 67), (15, 70, 16, 69), (55, 43, 44, 54), (60, 54, 53, 59), (63, 55, 54, 60), (64, 100, 86, 82), (71, 101, 100, 64), (32, 64, 82, 10), (75, 76, 62, 58), (76, 77, 57, 62), (77, 78, 61, 57), (78, 65, 56, 61), (31, 71, 64, 32), (72, 53, 45, 20), (73, 59, 53, 72), (21, 72, 20, 93), (23, 73, 72, 21), (30, 74, 70, 75), (2, 3, 88, 83), (3, 11, 84, 88), (11, 12, 89, 84), (12, 13, 85, 89), (29, 39, 74, 30), (82, 80, 13, 10), (86, 81, 80, 82), (87, 60, 59, 73), (22, 46, 94, 17), (22, 87, 73, 23), (28, 91, 39, 29), (48, 47, 91, 28), (100, 97, 81, 86), (69, 16, 93, 96), (14, 69, 96, 92), (7, 6, 99, 95), (67, 14, 92, 95), (101, 98, 97, 100)])
me_roundcube_003.polygons.foreach_set('use_smooth', [True] * 88)
_uv = me_roundcube_003.uv_layers.new(name='UVMap')
_uv.uv.foreach_set('vector', [0.7159, 0.6349, 0.6605, 0.5766, 0.5725, 0.6234, 0.6112, 0.7063, 0.6605, 0.5766, 0.6051, 0.5208, 0.5334, 0.538, 0.5725, 0.6234, 0.974, 0.7644, 0.9487, 0.6759, 0.926, 0.682, 0.9515, 0.7717, 0.9487, 0.6759, 0.9302, 0.58, 0.9073, 0.5836, 0.926, 0.682, 0.1815, 0.1213, 0.1233, 0.2067, 0.1754, 0.2375, 0.2419, 0.1687, 0.1815, 0.1213, 0.2368, 0.04114, 0.2266, 0.03393, 0.1727, 0.1151, 0.2419, 0.1687, 0.1754, 0.2375, 0.2383, 0.2775, 0.3095, 0.244, 0.6051, 0.5208, 0.622, 0.449, 0.5319, 0.4464, 0.5334, 0.538, 0.622, 0.449, 0.6343, 0.3842, 0.5414, 0.3676, 0.5319, 0.4464, 0.9302, 0.58, 0.9182, 0.483, 0.8947, 0.4843, 0.9073, 0.5836, 0.9182, 0.483, 0.9147, 0.3988, 0.8911, 0.3988, 0.8947, 0.4843, 0.1233, 0.2067, 0.07816, 0.2986, 0.146, 0.3231, 0.1754, 0.2375, 0.07816, 0.2986, 0.05362, 0.3854, 0.1294, 0.3987, 0.146, 0.3231, 0.1754, 0.2375, 0.146, 0.3231, 0.2302, 0.3504, 0.2383, 0.2775, 0.146, 0.3231, 0.1294, 0.3987, 0.2199, 0.4147, 0.2302, 0.3504, 0.07341, 0.6802, 0.08374, 0.6773, 0.0582, 0.5773, 0.04987, 0.5788, 0.1568, 0.6534, 0.08374, 0.6773, 0.1084, 0.7716, 0.1992, 0.7385, 0.04987, 0.5788, 0.0582, 0.5773, 0.04709, 0.4754, 0.03659, 0.4755, 0.03659, 0.4755, 0.04709, 0.4754, 0.05362, 0.3854, 0.04239, 0.3835, 0.5599, 0.2904, 0.5284, 0.278, 0.5046, 0.361, 0.5414, 0.3676, 0.8391, 0.4209, 0.7325, 0.4018, 0.7092, 0.4869, 0.798, 0.532, 0.7325, 0.4018, 0.6343, 0.3842, 0.622, 0.449, 0.7092, 0.4869, 0.798, 0.532, 0.7092, 0.4869, 0.6605, 0.5766, 0.7159, 0.6349, 0.7092, 0.4869, 0.622, 0.449, 0.6051, 0.5208, 0.6605, 0.5766, 0.3826, 0.209, 0.3095, 0.244, 0.3243, 0.3446, 0.4225, 0.3334, 0.3095, 0.244, 0.2383, 0.2775, 0.2302, 0.3504, 0.3243, 0.3446, 0.593, 0.2049, 0.5724, 0.1915, 0.5284, 0.278, 0.5599, 0.2904, 0.4225, 0.3334, 0.3243, 0.3446, 0.317, 0.4317, 0.4225, 0.4503, 0.3243, 0.3446, 0.2302, 0.3504, 0.2199, 0.4147, 0.317, 0.4317, 0.6593, 0.1384, 0.6327, 0.1159, 0.5724, 0.1915, 0.593, 0.2049, 0.7243, 0.07411, 0.6911, 0.04523, 0.6327, 0.1159, 0.6593, 0.1384, 0.607, 0.1059, 0.6213, 0.1067, 0.6768, 0.03383, 0.6614, 0.02601, 0.5518, 0.1851, 0.563, 0.1854, 0.6213, 0.1067, 0.607, 0.1059, 0.5054, 0.2719, 0.5146, 0.2725, 0.563, 0.1854, 0.5518, 0.1851, 0.4799, 0.3566, 0.4881, 0.358, 0.5146, 0.2725, 0.5054, 0.2719, 0.02601, 0.4728, 0.03659, 0.4755, 0.04239, 0.3835, 0.03252, 0.3817, 0.05775, 0.6752, 0.07341, 0.6802, 0.04987, 0.5788, 0.03764, 0.5749, 0.03764, 0.5749, 0.04987, 0.5788, 0.03659, 0.4755, 0.02601, 0.4728, 0.07568, 0.7758, 0.09637, 0.7748, 0.07341, 0.6802, 0.05775, 0.6752, 0.2419, 0.1687, 0.3095, 0.244, 0.3826, 0.209, 0.3109, 0.1032, 0.6911, 0.04523, 0.6768, 0.03383, 0.6213, 0.1067, 0.6327, 0.1159, 0.6327, 0.1159, 0.6213, 0.1067, 0.563, 0.1854, 0.5724, 0.1915, 0.5724, 0.1915, 0.563, 0.1854, 0.5146, 0.2725, 0.5284, 0.278, 0.5284, 0.278, 0.5146, 0.2725, 0.4881, 0.358, 0.5046, 0.361, 0.4981, 0.4471, 0.5046, 0.361, 0.4881, 0.358, 0.4833, 0.4474, 0.5094, 0.5434, 0.4981, 0.4471, 0.4833, 0.4474, 0.4985, 0.5459, 0.5398, 0.6353, 0.5094, 0.5434, 0.4985, 0.5459, 0.5259, 0.64, 0.5701, 0.7219, 0.5398, 0.6353, 0.5259, 0.64, 0.5527, 0.7276, 0.2074, 0.02601, 0.1563, 0.1144, 0.1727, 0.1151, 0.2266, 0.03393, 0.1032, 0.2019, 0.05746, 0.2939, 0.06831, 0.295, 0.116, 0.2024, 0.1568, 0.6534, 0.1992, 0.7385, 0.3027, 0.6634, 0.246, 0.6056, 0.2941, 0.5161, 0.317, 0.4317, 0.2199, 0.4147, 0.2077, 0.4786, 0.1563, 0.1144, 0.1032, 0.2019, 0.116, 0.2024, 0.1727, 0.1151, 0.05746, 0.2939, 0.03252, 0.3817, 0.04239, 0.3835, 0.06831, 0.295, 0.3826, 0.5602, 0.4225, 0.4503, 0.317, 0.4317, 0.2941, 0.5161, 0.246, 0.6056, 0.2941, 0.5161, 0.2077, 0.4786, 0.1904, 0.5498, 0.3027, 0.6634, 0.3826, 0.5602, 0.2941, 0.5161, 0.246, 0.6056, 0.7401, 0.3138, 0.7256, 0.2129, 0.6543, 0.246, 0.6452, 0.3192, 0.8391, 0.3024, 0.7978, 0.1773, 0.7256, 0.2129, 0.7401, 0.3138, 0.7325, 0.4018, 0.7401, 0.3138, 0.6452, 0.3192, 0.6343, 0.3842, 0.4799, 0.3566, 0.4745, 0.4448, 0.4833, 0.4474, 0.4881, 0.358, 0.4745, 0.4448, 0.4879, 0.5423, 0.4985, 0.5459, 0.4833, 0.4474, 0.4879, 0.5423, 0.5122, 0.6358, 0.5259, 0.64, 0.4985, 0.5459, 0.5122, 0.6358, 0.5355, 0.7296, 0.5527, 0.7276, 0.5259, 0.64, 0.8391, 0.4209, 0.8391, 0.3024, 0.7401, 0.3138, 0.7325, 0.4018, 0.1192, 0.4755, 0.2077, 0.4786, 0.2199, 0.4147, 0.1294, 0.3987, 0.1177, 0.566, 0.1904, 0.5498, 0.2077, 0.4786, 0.1192, 0.4755, 0.04709, 0.4754, 0.1192, 0.4755, 0.1294, 0.3987, 0.05362, 0.3854, 0.0582, 0.5773, 0.1177, 0.566, 0.1192, 0.4755, 0.04709, 0.4754, 0.9182, 0.3146, 0.8947, 0.3134, 0.8911, 0.3988, 0.9147, 0.3988, 0.6112, 0.7063, 0.5725, 0.6234, 0.5398, 0.6353, 0.5701, 0.7219, 0.5725, 0.6234, 0.5334, 0.538, 0.5094, 0.5434, 0.5398, 0.6353, 0.5334, 0.538, 0.5319, 0.4464, 0.4981, 0.4471, 0.5094, 0.5434, 0.5319, 0.4464, 0.5414, 0.3676, 0.5046, 0.361, 0.4981, 0.4471, 0.9302, 0.2177, 0.9073, 0.2141, 0.8947, 0.3134, 0.9182, 0.3146, 0.6452, 0.3192, 0.5599, 0.2904, 0.5414, 0.3676, 0.6343, 0.3842, 0.6543, 0.246, 0.593, 0.2049, 0.5599, 0.2904, 0.6452, 0.3192, 0.1568, 0.6534, 0.246, 0.6056, 0.1904, 0.5498, 0.1177, 0.566, 0.08374, 0.6773, 0.07341, 0.6802, 0.09637, 0.7748, 0.1084, 0.7716, 0.08374, 0.6773, 0.1568, 0.6534, 0.1177, 0.566, 0.0582, 0.5773, 0.9487, 0.1217, 0.926, 0.1157, 0.9073, 0.2141, 0.9302, 0.2177, 0.974, 0.03328, 0.9515, 0.02601, 0.926, 0.1157, 0.9487, 0.1217, 0.7256, 0.2129, 0.6593, 0.1384, 0.593, 0.2049, 0.6543, 0.246, 0.06831, 0.295, 0.04239, 0.3835, 0.05362, 0.3854, 0.07816, 0.2986, 0.116, 0.2024, 0.06831, 0.295, 0.07816, 0.2986, 0.1233, 0.2067, 0.2419, 0.1687, 0.3109, 0.1032, 0.2368, 0.04114, 0.1815, 0.1213, 0.1727, 0.1151, 0.116, 0.2024, 0.1233, 0.2067, 0.1815, 0.1213, 0.7978, 0.1773, 0.7243, 0.07411, 0.6593, 0.1384, 0.7256, 0.2129])
me_roundcube_003.materials.append(mat_material_002)
me_roundcube_003.update()
me_roundcube_005 = bpy.data.meshes.new('Roundcube.005')
me_roundcube_005.from_pydata([(0.0, 0.9192, -0.9192), (-0.3753, 0.8801, -0.8801), (0.0, 1.216, -0.4596), (-0.4401, 1.141, -0.4401), (0.0, 1.3, 0.0), (-0.4729, 1.143, -0.03267), (0.0, 1.216, 0.4596), (-0.4401, 1.141, 0.4401), (-0.7506, 0.7506, -0.7506), (-0.8801, 0.3753, -0.8801), (-0.9192, 0.0, -0.9192), (-0.8801, 0.8801, -0.3753), (-1.141, 0.4401, -0.4401), (-1.216, 0.0, -0.4596), (-0.9192, 0.9192, 0.0), (-1.184, 0.4319, -0.03267), (-1.3, 0.0, 0.0), (0.0, -1.29, 0.05408), (-0.8801, 0.8801, 0.3753), (-1.141, 0.4401, 0.4401), (-1.216, 0.0, 0.4596), (-1.207, -0.4573, 0.05178), (-0.4573, -1.207, 0.05178), (-0.9146, -0.9146, 0.04416), (-1.169, -0.4472, -0.2593), (-0.4472, -1.169, -0.2593), (-0.8944, -0.8944, -0.2401), (0.0, -1.247, -0.2651), (-0.4669, -1.117, -0.1504), (-0.8927, -0.8517, -0.1504), (-1.158, -0.426, -0.1504), (0.0, 0.0, -1.3), (-0.4596, 0.0, -1.216), (0.0, 0.4596, -1.216), (-0.4401, 0.4401, -1.141), (-1.216, -0.4596, 0.0), (0.0, 0.9192, 0.9192), (-0.3753, 0.8801, 0.8801), (-0.7506, 0.7506, 0.7506), (-0.905, -0.864, -0.03274), (0.0, 0.4596, 1.216), (-0.4401, 0.4401, 1.141), (-0.8801, 0.3753, 0.8801), (0.0, 0.0, 1.3), (-0.4596, 0.0, 1.216), (-0.9192, 0.0, 0.9192), (-0.4596, -1.216, 0.0), (0.0, -1.216, -0.03257), (0.0, -1.188, -0.1505), (-1.18, -0.4502, -0.1831), (-0.4502, -1.18, -0.1831), (-0.9004, -0.9004, -0.1831), (0.0, -1.26, -0.1831), (-0.8801, -0.3753, 0.8801), (-0.4401, -0.4401, 1.141), (0.0, -0.4596, 1.216), (0.0, 1.26, -0.1831), (-0.9004, 0.9004, -0.1831), (-1.26, 0.0, -0.1831), (-0.7506, -0.7506, 0.7506), (-0.3753, -0.8801, 0.8801), (-0.4502, 1.18, -0.1831), (-1.18, 0.4502, -0.1831), (0.0, -0.9192, 0.9192), (-0.4401, -0.4401, -1.141), (0.0, 1.188, -0.1505), (0.0, 1.216, -0.03257), (-0.4596, 1.216, 0.0), (-0.905, 0.864, -0.03274), (-1.216, 0.4596, 0.0), (-1.262, 1.144e-09, -0.03258), (0.0, -0.4596, -1.216), (-1.141, -0.4401, 0.4401), (-0.8801, -0.8801, 0.3753), (-1.184, -0.4319, -0.03267), (-1.233, 1.144e-09, -0.1505), (-1.158, 0.426, -0.1504), (-0.8927, 0.8517, -0.1504), (-0.4669, 1.117, -0.1504), (-0.9192, -0.9192, 0.0), (-1.141, -0.4401, -0.4401), (-0.8801, -0.8801, -0.3753), (-0.8801, -0.3753, -0.8801), (0.0, 1.247, -0.2651), (-0.8944, 0.8944, -0.2401), (-1.247, 0.0, -0.2651), (-0.7506, -0.7506, -0.7506), (-0.4401, -1.141, 0.4401), (-0.4472, 1.169, -0.2593), (-1.169, 0.4472, -0.2593), (0.0, -1.216, 0.4596), (-0.4729, -1.143, -0.03267), (-0.9146, 0.9146, 0.04416), (-1.29, 0.0, 0.05408), (0.0, -1.3, 0.0), (-0.4573, 1.207, 0.05178), (-1.207, 0.4573, 0.05178), (-0.4401, -1.141, -0.4401), (0.0, -1.216, -0.4596), (0.0, 1.29, 0.05408), (-0.3753, -0.8801, -0.8801), (0.0, -0.9192, -0.9192)], [], [(0, 1, 3, 2), (1, 8, 11, 3), (65, 78, 5, 66), (78, 77, 68, 5), (95, 92, 18, 7), (95, 99, 4, 67), (7, 18, 38, 37), (8, 9, 12, 11), (9, 10, 13, 12), (77, 76, 15, 68), (76, 75, 70, 15), (92, 96, 19, 18), (96, 93, 20, 19), (18, 19, 42, 38), (19, 20, 45, 42), (46, 22, 23, 79), (87, 22, 17, 90), (79, 23, 21, 35), (35, 21, 93, 16), (80, 24, 85, 13), (31, 32, 34, 33), (32, 10, 9, 34), (33, 34, 1, 0), (34, 9, 8, 1), (36, 37, 41, 40), (37, 38, 42, 41), (81, 26, 24, 80), (40, 41, 44, 43), (41, 42, 45, 44), (97, 25, 26, 81), (98, 27, 25, 97), (28, 50, 52, 48), (29, 51, 50, 28), (30, 49, 51, 29), (75, 58, 49, 30), (74, 35, 16, 70), (91, 46, 79, 39), (39, 79, 35, 74), (47, 94, 46, 91), (7, 37, 36, 6), (27, 52, 50, 25), (25, 50, 51, 26), (26, 51, 49, 24), (24, 49, 58, 85), (89, 85, 58, 62), (84, 89, 62, 57), (88, 84, 57, 61), (83, 88, 61, 56), (66, 5, 67, 4), (68, 15, 69, 14), (87, 90, 63, 60), (54, 44, 45, 53), (5, 68, 14, 67), (15, 70, 16, 69), (55, 43, 44, 54), (60, 54, 53, 59), (63, 55, 54, 60), (64, 100, 86, 82), (71, 101, 100, 64), (32, 64, 82, 10), (75, 76, 62, 58), (76, 77, 57, 62), (77, 78, 61, 57), (78, 65, 56, 61), (31, 71, 64, 32), (72, 53, 45, 20), (73, 59, 53, 72), (21, 72, 20, 93), (23, 73, 72, 21), (30, 74, 70, 75), (2, 3, 88, 83), (3, 11, 84, 88), (11, 12, 89, 84), (12, 13, 85, 89), (29, 39, 74, 30), (82, 80, 13, 10), (86, 81, 80, 82), (87, 60, 59, 73), (22, 46, 94, 17), (22, 87, 73, 23), (28, 91, 39, 29), (48, 47, 91, 28), (100, 97, 81, 86), (69, 16, 93, 96), (14, 69, 96, 92), (7, 6, 99, 95), (67, 14, 92, 95), (101, 98, 97, 100)])
me_roundcube_005.polygons.foreach_set('use_smooth', [True] * 88)
_uv = me_roundcube_005.uv_layers.new(name='UVMap')
_uv.uv.foreach_set('vector', [0.7159, 0.6349, 0.6605, 0.5766, 0.5725, 0.6234, 0.6112, 0.7063, 0.6605, 0.5766, 0.6051, 0.5208, 0.5334, 0.538, 0.5725, 0.6234, 0.974, 0.7644, 0.9487, 0.6759, 0.926, 0.682, 0.9515, 0.7717, 0.9487, 0.6759, 0.9302, 0.58, 0.9073, 0.5836, 0.926, 0.682, 0.1815, 0.1213, 0.1233, 0.2067, 0.1754, 0.2375, 0.2419, 0.1687, 0.1815, 0.1213, 0.2368, 0.04114, 0.2266, 0.03393, 0.1727, 0.1151, 0.2419, 0.1687, 0.1754, 0.2375, 0.2383, 0.2775, 0.3095, 0.244, 0.6051, 0.5208, 0.622, 0.449, 0.5319, 0.4464, 0.5334, 0.538, 0.622, 0.449, 0.6343, 0.3842, 0.5414, 0.3676, 0.5319, 0.4464, 0.9302, 0.58, 0.9182, 0.483, 0.8947, 0.4843, 0.9073, 0.5836, 0.9182, 0.483, 0.9147, 0.3988, 0.8911, 0.3988, 0.8947, 0.4843, 0.1233, 0.2067, 0.07816, 0.2986, 0.146, 0.3231, 0.1754, 0.2375, 0.07816, 0.2986, 0.05362, 0.3854, 0.1294, 0.3987, 0.146, 0.3231, 0.1754, 0.2375, 0.146, 0.3231, 0.2302, 0.3504, 0.2383, 0.2775, 0.146, 0.3231, 0.1294, 0.3987, 0.2199, 0.4147, 0.2302, 0.3504, 0.07341, 0.6802, 0.08374, 0.6773, 0.0582, 0.5773, 0.04987, 0.5788, 0.1568, 0.6534, 0.08374, 0.6773, 0.1084, 0.7716, 0.1992, 0.7385, 0.04987, 0.5788, 0.0582, 0.5773, 0.04709, 0.4754, 0.03659, 0.4755, 0.03659, 0.4755, 0.04709, 0.4754, 0.05362, 0.3854, 0.04239, 0.3835, 0.5599, 0.2904, 0.5284, 0.278, 0.5046, 0.361, 0.5414, 0.3676, 0.8391, 0.4209, 0.7325, 0.4018, 0.7092, 0.4869, 0.798, 0.532, 0.7325, 0.4018, 0.6343, 0.3842, 0.622, 0.449, 0.7092, 0.4869, 0.798, 0.532, 0.7092, 0.4869, 0.6605, 0.5766, 0.7159, 0.6349, 0.7092, 0.4869, 0.622, 0.449, 0.6051, 0.5208, 0.6605, 0.5766, 0.3826, 0.209, 0.3095, 0.244, 0.3243, 0.3446, 0.4225, 0.3334, 0.3095, 0.244, 0.2383, 0.2775, 0.2302, 0.3504, 0.3243, 0.3446, 0.593, 0.2049, 0.5724, 0.1915, 0.5284, 0.278, 0.5599, 0.2904, 0.4225, 0.3334, 0.3243, 0.3446, 0.317, 0.4317, 0.4225, 0.4503, 0.3243, 0.3446, 0.2302, 0.3504, 0.2199, 0.4147, 0.317, 0.4317, 0.6593, 0.1384, 0.6327, 0.1159, 0.5724, 0.1915, 0.593, 0.2049, 0.7243, 0.07411, 0.6911, 0.04523, 0.6327, 0.1159, 0.6593, 0.1384, 0.607, 0.1059, 0.6213, 0.1067, 0.6768, 0.03383, 0.6614, 0.02601, 0.5518, 0.1851, 0.563, 0.1854, 0.6213, 0.1067, 0.607, 0.1059, 0.5054, 0.2719, 0.5146, 0.2725, 0.563, 0.1854, 0.5518, 0.1851, 0.4799, 0.3566, 0.4881, 0.358, 0.5146, 0.2725, 0.5054, 0.2719, 0.02601, 0.4728, 0.03659, 0.4755, 0.04239, 0.3835, 0.03252, 0.3817, 0.05775, 0.6752, 0.07341, 0.6802, 0.04987, 0.5788, 0.03764, 0.5749, 0.03764, 0.5749, 0.04987, 0.5788, 0.03659, 0.4755, 0.02601, 0.4728, 0.07568, 0.7758, 0.09637, 0.7748, 0.07341, 0.6802, 0.05775, 0.6752, 0.2419, 0.1687, 0.3095, 0.244, 0.3826, 0.209, 0.3109, 0.1032, 0.6911, 0.04523, 0.6768, 0.03383, 0.6213, 0.1067, 0.6327, 0.1159, 0.6327, 0.1159, 0.6213, 0.1067, 0.563, 0.1854, 0.5724, 0.1915, 0.5724, 0.1915, 0.563, 0.1854, 0.5146, 0.2725, 0.5284, 0.278, 0.5284, 0.278, 0.5146, 0.2725, 0.4881, 0.358, 0.5046, 0.361, 0.4981, 0.4471, 0.5046, 0.361, 0.4881, 0.358, 0.4833, 0.4474, 0.5094, 0.5434, 0.4981, 0.4471, 0.4833, 0.4474, 0.4985, 0.5459, 0.5398, 0.6353, 0.5094, 0.5434, 0.4985, 0.5459, 0.5259, 0.64, 0.5701, 0.7219, 0.5398, 0.6353, 0.5259, 0.64, 0.5527, 0.7276, 0.2074, 0.02601, 0.1563, 0.1144, 0.1727, 0.1151, 0.2266, 0.03393, 0.1032, 0.2019, 0.05746, 0.2939, 0.06831, 0.295, 0.116, 0.2024, 0.1568, 0.6534, 0.1992, 0.7385, 0.3027, 0.6634, 0.246, 0.6056, 0.2941, 0.5161, 0.317, 0.4317, 0.2199, 0.4147, 0.2077, 0.4786, 0.1563, 0.1144, 0.1032, 0.2019, 0.116, 0.2024, 0.1727, 0.1151, 0.05746, 0.2939, 0.03252, 0.3817, 0.04239, 0.3835, 0.06831, 0.295, 0.3826, 0.5602, 0.4225, 0.4503, 0.317, 0.4317, 0.2941, 0.5161, 0.246, 0.6056, 0.2941, 0.5161, 0.2077, 0.4786, 0.1904, 0.5498, 0.3027, 0.6634, 0.3826, 0.5602, 0.2941, 0.5161, 0.246, 0.6056, 0.7401, 0.3138, 0.7256, 0.2129, 0.6543, 0.246, 0.6452, 0.3192, 0.8391, 0.3024, 0.7978, 0.1773, 0.7256, 0.2129, 0.7401, 0.3138, 0.7325, 0.4018, 0.7401, 0.3138, 0.6452, 0.3192, 0.6343, 0.3842, 0.4799, 0.3566, 0.4745, 0.4448, 0.4833, 0.4474, 0.4881, 0.358, 0.4745, 0.4448, 0.4879, 0.5423, 0.4985, 0.5459, 0.4833, 0.4474, 0.4879, 0.5423, 0.5122, 0.6358, 0.5259, 0.64, 0.4985, 0.5459, 0.5122, 0.6358, 0.5355, 0.7296, 0.5527, 0.7276, 0.5259, 0.64, 0.8391, 0.4209, 0.8391, 0.3024, 0.7401, 0.3138, 0.7325, 0.4018, 0.1192, 0.4755, 0.2077, 0.4786, 0.2199, 0.4147, 0.1294, 0.3987, 0.1177, 0.566, 0.1904, 0.5498, 0.2077, 0.4786, 0.1192, 0.4755, 0.04709, 0.4754, 0.1192, 0.4755, 0.1294, 0.3987, 0.05362, 0.3854, 0.0582, 0.5773, 0.1177, 0.566, 0.1192, 0.4755, 0.04709, 0.4754, 0.9182, 0.3146, 0.8947, 0.3134, 0.8911, 0.3988, 0.9147, 0.3988, 0.6112, 0.7063, 0.5725, 0.6234, 0.5398, 0.6353, 0.5701, 0.7219, 0.5725, 0.6234, 0.5334, 0.538, 0.5094, 0.5434, 0.5398, 0.6353, 0.5334, 0.538, 0.5319, 0.4464, 0.4981, 0.4471, 0.5094, 0.5434, 0.5319, 0.4464, 0.5414, 0.3676, 0.5046, 0.361, 0.4981, 0.4471, 0.9302, 0.2177, 0.9073, 0.2141, 0.8947, 0.3134, 0.9182, 0.3146, 0.6452, 0.3192, 0.5599, 0.2904, 0.5414, 0.3676, 0.6343, 0.3842, 0.6543, 0.246, 0.593, 0.2049, 0.5599, 0.2904, 0.6452, 0.3192, 0.1568, 0.6534, 0.246, 0.6056, 0.1904, 0.5498, 0.1177, 0.566, 0.08374, 0.6773, 0.07341, 0.6802, 0.09637, 0.7748, 0.1084, 0.7716, 0.08374, 0.6773, 0.1568, 0.6534, 0.1177, 0.566, 0.0582, 0.5773, 0.9487, 0.1217, 0.926, 0.1157, 0.9073, 0.2141, 0.9302, 0.2177, 0.974, 0.03328, 0.9515, 0.02601, 0.926, 0.1157, 0.9487, 0.1217, 0.7256, 0.2129, 0.6593, 0.1384, 0.593, 0.2049, 0.6543, 0.246, 0.06831, 0.295, 0.04239, 0.3835, 0.05362, 0.3854, 0.07816, 0.2986, 0.116, 0.2024, 0.06831, 0.295, 0.07816, 0.2986, 0.1233, 0.2067, 0.2419, 0.1687, 0.3109, 0.1032, 0.2368, 0.04114, 0.1815, 0.1213, 0.1727, 0.1151, 0.116, 0.2024, 0.1233, 0.2067, 0.1815, 0.1213, 0.7978, 0.1773, 0.7243, 0.07411, 0.6593, 0.1384, 0.7256, 0.2129])
me_roundcube_005.materials.append(mat_material_003)
me_roundcube_005.update()

# ---- objects
ob_loomball = bpy.data.objects.new('Loomball', me_roundcube)
ob_loomball2 = bpy.data.objects.new('Loomball2', me_roundcube_003)
ob_loomball3 = bpy.data.objects.new('Loomball3', me_roundcube_005)
ob_player = bpy.data.objects.new('player', None)

# ---- transforms, parenting, visibility, modifiers, constraints
ob_loomball.location = (0.0, 0.0, 0.0)
ob_loomball.scale = (0.3033, 0.3033, 0.3033)
_m = ob_loomball.modifiers.new('Mirror', 'MIRROR')
_m.use_clip = True
_m = ob_loomball.modifiers.new('Auto Smooth', 'NODES')
_m.node_group = ng_auto_smooth
_gi = [s.identifier for s in ng_auto_smooth.interface.items_tree if s.item_type == 'SOCKET' and s.in_out == 'INPUT']
_m[_gi[1]] = 0.5236  # Angle
ob_loomball2.location = (0.0, 0.0, 0.0)
ob_loomball2.scale = (0.3033, 0.3033, 0.3033)
_m = ob_loomball2.modifiers.new('Mirror', 'MIRROR')
_m.use_clip = True
_m = ob_loomball2.modifiers.new('Auto Smooth', 'NODES')
_m.node_group = ng_auto_smooth
_gi = [s.identifier for s in ng_auto_smooth.interface.items_tree if s.item_type == 'SOCKET' and s.in_out == 'INPUT']
_m[_gi[1]] = 0.5236  # Angle
ob_loomball3.location = (0.0, 0.0, 0.0)
ob_loomball3.scale = (0.3033, 0.3033, 0.3033)
_m = ob_loomball3.modifiers.new('Mirror', 'MIRROR')
_m.use_clip = True
_m = ob_loomball3.modifiers.new('Auto Smooth', 'NODES')
_m.node_group = ng_auto_smooth
_gi = [s.identifier for s in ng_auto_smooth.interface.items_tree if s.item_type == 'SOCKET' and s.in_out == 'INPUT']
_m[_gi[1]] = 0.5236  # Angle
ob_player.location = (0.0, 0.0, 0.0)
ob_player.instance_type = 'COLLECTION'
ob_player.instance_collection = col_player

# ---- collection membership
col_loomball.objects.link(ob_loomball)
col_loomball2.objects.link(ob_loomball2)
col_loomball3.objects.link(ob_loomball3)
col_reference.objects.link(ob_player)
col_bake_collection.objects.link(ob_loomball)
col_bake_collection.objects.link(ob_loomball2)
col_bake_collection.objects.link(ob_loomball3)

# ---- scene / render settings (as saved in the file)
scene.frame_start = 1; scene.frame_end = 250; scene.frame_set(1)
scene.render.engine = 'BLENDER_EEVEE_NEXT'
scene.render.image_settings.color_mode = 'RGB'
scene.render.dither_intensity = 0.0
scene.cycles.sampling_pattern = 'TABULATED_SOBOL'
scene.cycles.use_light_tree = False
scene.view_settings.view_transform = 'Filmic'
bpy.context.view_layer.update()

# ---- added for rendering (the .blend has no active camera and no usable light): camera, sun
cam_auto = bpy.data.cameras.new('AutoCamera')
cam_auto.lens = 50.0
cam_auto.sensor_width = 36.0
cam_auto.clip_end = 1000.0
ob_auto_camera = bpy.data.objects.new('AutoCamera', cam_auto)
scene.collection.objects.link(ob_auto_camera)
ob_auto_camera.location = (1.26379, -1.51655, 1.01103)
ob_auto_camera.rotation_euler = (1.09748, -7.21219e-08, 0.694738)
scene.camera = ob_auto_camera
light_auto_sun = bpy.data.lights.new('AutoSun', 'SUN')
light_auto_sun.energy = 3.0
light_auto_sun.angle = 0.0523599
ob_auto_sun = bpy.data.objects.new('AutoSun', light_auto_sun)
scene.collection.objects.link(ob_auto_sun)
ob_auto_sun.rotation_euler = (0.872665, 0.174533, 0.523599)
bpy.context.view_layer.update()
